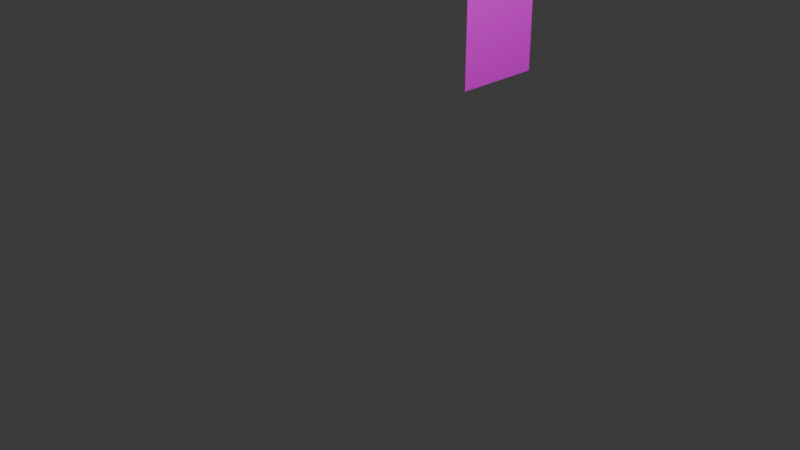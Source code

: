 # Source: object4.blend  (saved by Blender 4.0.36; exported with 4.5.12 LTS)
import bpy
from mathutils import Matrix  # noqa: F401  (used for matrix-valued properties, if any)

bpy.ops.wm.read_factory_settings(use_empty=True)
scene = bpy.context.scene
scene.name = 'Scene'

# ---- collections
col_collection = bpy.data.collections.new('Collection'); scene.collection.children.link(col_collection)

# ---- images (referenced by path relative to the original .blend; pixels are not part of the script)
import os
ASSET_DIR = os.environ.get("B2B_ASSET_DIR", "")  # directory of the original .blend (textures are referenced by path, not embedded)
HERE = os.path.dirname(os.path.abspath(__file__))  # packed textures are extracted next to this script under _unpacked/

def load_image(name, relpath, width, height, colorspace="sRGB"):
    """Load a texture the original file referenced (path relative to the .blend, or extracted next to this script)."""
    p = next((c for c in (os.path.join(HERE, relpath), os.path.join(ASSET_DIR, relpath)) if relpath and os.path.exists(c)), "")
    if p:
        img = bpy.data.images.load(p, check_existing=True)
        img.name = name
    else:  # same state as the original file: an image datablock whose file is absent (Cycles renders it pink)
        img = bpy.data.images.new(name, width, height)
        img.source = "FILE"
        img.filepath = "//" + (relpath or name)
    img.colorspace_settings.name = colorspace
    return img
img_object4_png = load_image('object4.png', 'object4.png', 1024, 1024, 'sRGB')

# ---- materials (node trees are filled in below, after node groups)
mat_x = bpy.data.materials.new('マテリアル')
mat_x.use_transparent_shadow = False

# ---- material node trees
mat_x.use_nodes = True; mat_x.node_tree.nodes.clear()
_N = mat_x.node_tree.nodes; _L = mat_x.node_tree.links
n0 = _N.new('ShaderNodeBsdfPrincipled'); n0.name = 'プリンシプルBSDF'; n0.location = (10, 300)
n0.inputs[3].default_value = 1.45
n1 = _N.new('ShaderNodeOutputMaterial'); n1.name = 'マテリアル出力'; n1.location = (300, 300)
n2 = _N.new('ShaderNodeTexImage'); n2.name = '画像テクスチャ'; n2.location = (-280, 275)
n2.image = img_object4_png
_L.new(n0.outputs[0], n1.inputs[0])
_L.new(n2.outputs[0], n0.inputs[0])
n1.is_active_output = True

# ---- world
world_world = bpy.data.worlds.new('World'); scene.world = world_world
world_world.use_nodes = True; world_world.node_tree.nodes.clear()
_N = world_world.node_tree.nodes; _L = world_world.node_tree.links
n0 = _N.new('ShaderNodeOutputWorld'); n0.name = 'World Output'; n0.location = (300, 300)
n1 = _N.new('ShaderNodeBackground'); n1.name = 'Background'; n1.location = (10, 300)
n1.inputs[0].default_value = (0.05088, 0.05088, 0.05088, 1.0)
_L.new(n1.outputs[0], n0.inputs[0])
n0.is_active_output = True
world_world.color = (0.05088, 0.05088, 0.05088)
world_world.use_sun_shadow = False
world_world.sun_shadow_jitter_overblur = 0.0

# ---- cameras
cam_camera = bpy.data.cameras.new('Camera')
cam_camera.clip_end = 100.0
cam_camera.ortho_scale = 7.314

# ---- lights
light_light = bpy.data.lights.new('Light', 'POINT')
light_light.transmission_factor = 0.0
light_light.use_soft_falloff = False
light_light.energy = 1000.0
light_light.shadow_soft_size = 0.1
light_light.shadow_maximum_resolution = 0.006
light_light.use_absolute_resolution = True

# ---- meshes
me_x = bpy.data.meshes.new('平面')
me_x.from_pydata([(-1.0, -1.0, 0.0), (1.0, -1.0, 0.0), (-1.0, 1.0, 0.0), (1.0, 1.0, 0.0)], [], [(0, 1, 3, 2)])
_uv = me_x.uv_layers.new(name='UVマップ')
_uv.uv.foreach_set('vector', [0.0, 0.0, 1.0, 0.0, 1.0, 1.0, 0.0, 1.0])
me_x.materials.append(mat_x)
me_x.update()

# ---- objects
ob_light = bpy.data.objects.new('Light', light_light)
ob_camera = bpy.data.objects.new('Camera', cam_camera)
ob_x = bpy.data.objects.new('平面', me_x)

# ---- transforms, parenting, visibility, modifiers, constraints
ob_light.location = (4.076, 1.005, 5.904)
ob_light.rotation_euler = (0.6503, 0.05522, 1.866)
ob_light.lock_rotations_4d = False
ob_light.empty_display_type = 'ARROWS'
ob_light.color = (0.0, 0.0, 0.0, 0.0)
ob_light.lineart.crease_threshold = 0.0
ob_camera.location = (7.359, -6.926, 4.958)
ob_camera.rotation_euler = (1.109, 0.0, 0.8149)
ob_camera.lock_rotations_4d = False
ob_camera.empty_display_type = 'ARROWS'
ob_camera.color = (0.0, 0.0, 0.0, 0.0)
ob_camera.display_type = 'WIRE'
ob_camera.lineart.crease_threshold = 0.0
ob_x.location = (0.08762, 1.317, 1.707)
ob_x.rotation_euler = (-0.0, 1.571, -0.0)
ob_x.scale = (0.5309, 0.4899, 1.0)

# ---- collection membership
col_collection.objects.link(ob_light)
col_collection.objects.link(ob_camera)
col_collection.objects.link(ob_x)

# ---- scene / render settings (as saved in the file)
scene.camera = ob_camera
scene.frame_start = 1; scene.frame_end = 250; scene.frame_set(1)
scene.render.engine = 'BLENDER_EEVEE_NEXT'
scene.cycles.sampling_pattern = 'TABULATED_SOBOL'
bpy.context.view_layer.update()
